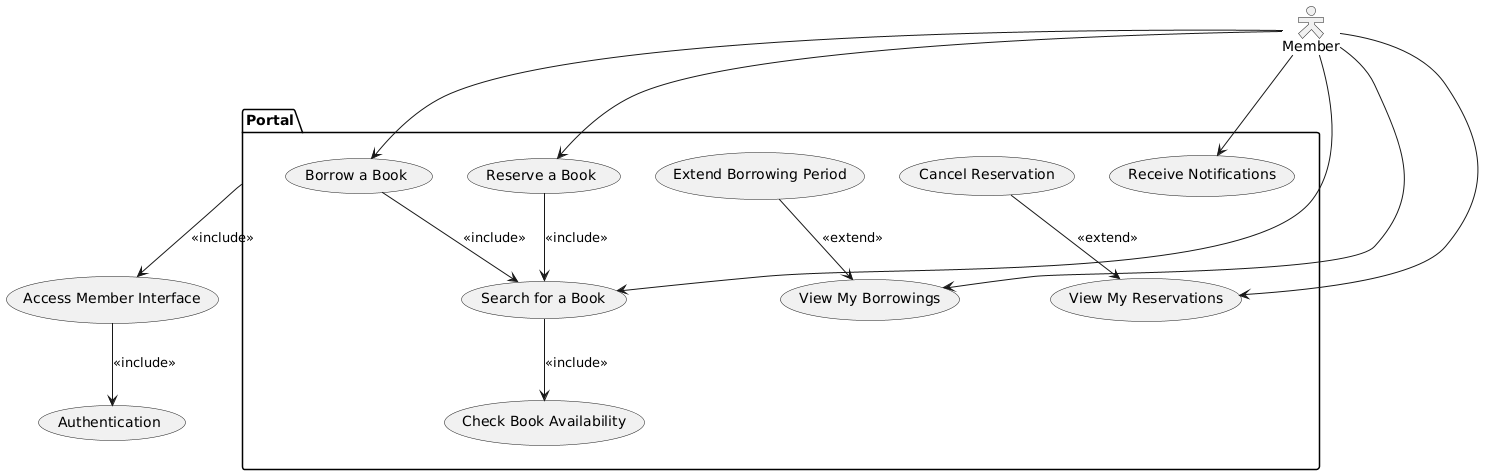

The diagram above was rendered by PlantUML. Its source (embedded in the PNG):
@startuml
skinparam actorStyle Hollow 

actor Member

package "Portal" {
    usecase "Borrow a Book" as UC_BORROW_BOOK
    usecase "Reserve a Book" as UC_RESERVE_BOOK
    usecase "Search for a Book" as UC_SEARCH_BOOK
    usecase "Check Book Availability" as UC_CHECK_BOOK
    usecase "View My Borrowings" as UC_VIEW_BORROWINGS
    usecase "View My Reservations" as UC_VIEW_RESERVATIONS
    usecase "Extend Borrowing Period" as UC_EXTEND_BORROW
    usecase "Cancel Reservation" as UC_CANCEL_RESERVATION
    usecase "Receive Notifications" as UC_RECEIVE_NOTIFICATIONS
}

usecase "Access Member Interface" as UC_ACCESS_INTERFACE
usecase "Authentication" as UC_AUTH

Portal --> UC_ACCESS_INTERFACE : <<include>>

Member --> UC_SEARCH_BOOK
Member --> UC_BORROW_BOOK
Member --> UC_RESERVE_BOOK
Member --> UC_VIEW_BORROWINGS
Member --> UC_VIEW_RESERVATIONS
Member --> UC_RECEIVE_NOTIFICATIONS

UC_RESERVE_BOOK --> UC_SEARCH_BOOK : <<include>>
UC_BORROW_BOOK --> UC_SEARCH_BOOK : <<include>>
UC_SEARCH_BOOK --> UC_CHECK_BOOK : <<include>>
UC_ACCESS_INTERFACE --> UC_AUTH : <<include>>

UC_EXTEND_BORROW --> UC_VIEW_BORROWINGS : <<extend>>
UC_CANCEL_RESERVATION --> UC_VIEW_RESERVATIONS : <<extend>>
@enduml